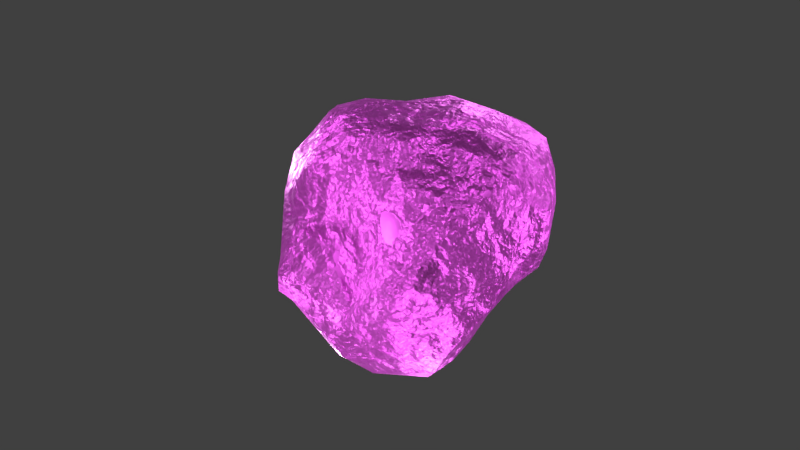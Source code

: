 # Source: goldOre.blend  (saved by Blender 2.91.10; exported with 4.5.12 LTS)
import bpy
from mathutils import Matrix  # noqa: F401  (used for matrix-valued properties, if any)

bpy.ops.wm.read_factory_settings(use_empty=True)
scene = bpy.context.scene
scene.name = 'Scene'

# ---- collections
col_collection_1 = bpy.data.collections.new('Collection 1'); scene.collection.children.link(col_collection_1)

# ---- images (referenced by path relative to the original .blend; pixels are not part of the script)
import os
ASSET_DIR = os.environ.get("B2B_ASSET_DIR", "")  # directory of the original .blend (textures are referenced by path, not embedded)
HERE = os.path.dirname(os.path.abspath(__file__))  # packed textures are extracted next to this script under _unpacked/

def load_image(name, relpath, width, height, colorspace="sRGB"):
    """Load a texture the original file referenced (path relative to the .blend, or extracted next to this script)."""
    p = next((c for c in (os.path.join(HERE, relpath), os.path.join(ASSET_DIR, relpath)) if relpath and os.path.exists(c)), "")
    if p:
        img = bpy.data.images.load(p, check_existing=True)
        img.name = name
    else:  # same state as the original file: an image datablock whose file is absent (Cycles renders it pink)
        img = bpy.data.images.new(name, width, height)
        img.source = "FILE"
        img.filepath = "//" + (relpath or name)
    img.colorspace_settings.name = colorspace
    return img
img_grunge_4_jpg_001 = load_image('Grunge_4.jpg.001', 'Grunge_4.jpg', 1024, 1024, 'sRGB')
img_gold_color_jpg = load_image('Gold_Color.jpg', 'Gold_Color.jpg', 1024, 1024, 'sRGB')
img_goldore_bakedtexture_png = load_image('goldOre_BakedTexture.png', 'goldOre_BakedTexture.png', 1024, 1024, 'sRGB')

# ---- materials (node trees are filled in below, after node groups)
mat_bakinggoldmaterial = bpy.data.materials.new('BakingGoldMaterial')
mat_bakinggoldmaterial.alpha_threshold = 0.0
mat_bakinggoldmaterial.roughness = 0.5

# ---- material node trees
mat_bakinggoldmaterial.use_nodes = True; mat_bakinggoldmaterial.node_tree.nodes.clear()
_N = mat_bakinggoldmaterial.node_tree.nodes; _L = mat_bakinggoldmaterial.node_tree.links
n0 = _N.new('ShaderNodeValToRGB'); n0.name = 'ColorRamp'; n0.location = (-771, -269)
while len(n0.color_ramp.elements) > 1: n0.color_ramp.elements.remove(n0.color_ramp.elements[-1])
n0.color_ramp.elements[0].position = 0.3455; n0.color_ramp.elements[0].color = (0.0, 0.0, 0.0, 1.0)
_e = n0.color_ramp.elements.new(0.65); _e.color = (1.0, 1.0, 1.0, 1.0)
n1 = _N.new('ShaderNodeUVMap'); n1.name = 'UV Map.001'; n1.location = (-1692, 192)
n1.uv_map = 'TextureMapping'
n2 = _N.new('ShaderNodeMixShader'); n2.name = 'Mix Shader'; n2.location = (377, 538)
n3 = _N.new('ShaderNodeMapping'); n3.name = 'Mapping'; n3.location = (459, 53)
n3.vector_type = 'TEXTURE'
n4 = _N.new('ShaderNodeUVMap'); n4.name = 'UV Map'; n4.location = (215, -96)
n4.uv_map = 'BakeMapping'
n5 = _N.new('ShaderNodeBump'); n5.name = 'Bump'; n5.location = (-415, -278)
n5.inputs[1].default_value = 0.1
n5.inputs[2].default_value = 1.0
n6 = _N.new('ShaderNodeTexNoise'); n6.name = 'Noise Texture'; n6.location = (-1016, -265)
n6.width = 149
n6.inputs[2].default_value = 6.0
n6.inputs[3].default_value = 6.0
n7 = _N.new('ShaderNodeMix'); n7.name = 'Mix'; n7.location = (-421, 125)
n7.data_type = 'RGBA'
n7.blend_type = 'ADD'
n7.inputs[0].default_value = 0.25
n7.inputs[7].default_value = (0.6834, 0.5002, 0.02823, 1.0)
n8 = _N.new('ShaderNodeInvert'); n8.name = 'Invert'; n8.location = (88, 541)
n9 = _N.new('ShaderNodeOutputMaterial'); n9.name = 'Material Output'; n9.location = (913, 521)
n10 = _N.new('ShaderNodeBsdfPrincipled'); n10.name = 'Principled BSDF'; n10.location = (-139, 204)
n10.width = 183
n10.subsurface_method = 'BURLEY'
n10.inputs[1].default_value = 1.0
n10.inputs[3].default_value = 1.45
n10.inputs[9].default_value = (1.0, 1.0, 1.0)
n10.inputs[27].default_value = (0.0, 0.0, 0.0, 1.0)
n10.inputs[28].default_value = 1.0
n11 = _N.new('ShaderNodeBsdfPrincipled'); n11.name = 'Principled BSDF.001'; n11.location = (-134, 1305)
n11.width = 172
n11.subsurface_method = 'BURLEY'
n11.inputs[0].default_value = (0.2497, 0.0923, 0.006948, 1.0)
n11.inputs[2].default_value = 1.0
n11.inputs[3].default_value = 1.45
n11.inputs[9].default_value = (1.0, 1.0, 1.0)
n11.inputs[13].default_value = 0.0
n11.inputs[27].default_value = (0.0, 0.0, 0.0, 1.0)
n11.inputs[28].default_value = 1.0
n12 = _N.new('ShaderNodeTexImage'); n12.name = 'Image Texture.002'; n12.location = (-599, 613)
n12.width = 173
n12.image = img_grunge_4_jpg_001
n13 = _N.new('ShaderNodeMapping'); n13.name = 'Mapping.001'; n13.location = (-1401, 347)
n13.vector_type = 'TEXTURE'
n14 = _N.new('ShaderNodeValToRGB'); n14.name = 'ColorRamp.001'; n14.location = (-227, 557)
n14.width = 236
while len(n14.color_ramp.elements) > 1: n14.color_ramp.elements.remove(n14.color_ramp.elements[-1])
n14.color_ramp.elements[0].position = 0.275; n14.color_ramp.elements[0].color = (0.02511, 0.02511, 0.02511, 1.0)
_e = n14.color_ramp.elements.new(0.7); _e.color = (1.0, 1.0, 1.0, 1.0)
n15 = _N.new('ShaderNodeTexImage'); n15.name = 'Image Texture'; n15.location = (-708, 133)
n15.width = 154
n15.image = img_gold_color_jpg
n16 = _N.new('ShaderNodeTexImage'); n16.name = 'Image Texture.001'; n16.location = (726, 151)
n16.width = 169
n16.image = img_goldore_bakedtexture_png
_L.new(n5.outputs[0], n10.inputs[5])
_L.new(n6.outputs[1], n0.inputs[0])
_L.new(n0.outputs[0], n5.inputs[3])
_L.new(n15.outputs[0], n7.inputs[6])
_L.new(n12.outputs[0], n14.inputs[0])
_L.new(n7.outputs[2], n10.inputs[0])
_L.new(n11.outputs[0], n2.inputs[1])
_L.new(n14.outputs[0], n8.inputs[1])
_L.new(n8.outputs[0], n2.inputs[0])
_L.new(n3.outputs[0], n16.inputs[0])
_L.new(n4.outputs[0], n3.inputs[0])
_L.new(n1.outputs[0], n13.inputs[0])
_L.new(n13.outputs[0], n15.inputs[0])
_L.new(n10.outputs[0], n2.inputs[2])
_L.new(n2.outputs[0], n9.inputs[0])
_L.new(n13.outputs[0], n12.inputs[0])
n9.is_active_output = True

# ---- world
world_world = bpy.data.worlds.new('World'); scene.world = world_world
world_world.color = (0.05088, 0.05088, 0.05088)
world_world.use_sun_shadow = False
world_world.sun_shadow_jitter_overblur = 0.0
world_world.cycles.sampling_method = 'MANUAL'

# ---- cameras
cam_camera = bpy.data.cameras.new('Camera')
cam_camera.clip_end = 100.0
cam_camera.lens = 35.0
cam_camera.sensor_width = 32.0
cam_camera.sensor_height = 18.0
cam_camera.ortho_scale = 7.314
cam_camera.dof.focus_distance = 0.0
cam_camera.dof.aperture_fstop = 128.0

# ---- lights
light_lamp_007 = bpy.data.lights.new('Lamp.007', 'POINT')
light_lamp_007.transmission_factor = 0.0
light_lamp_007.cutoff_distance = 30.0
light_lamp_007.energy = 100.0
light_lamp_007.shadow_buffer_clip_start = 1.001
light_lamp_007.shadow_soft_size = 0.1
light_lamp_007.shadow_maximum_resolution = 0.006
light_lamp_007.use_absolute_resolution = True
light_lamp_006 = bpy.data.lights.new('Lamp.006', 'POINT')
light_lamp_006.transmission_factor = 0.0
light_lamp_006.cutoff_distance = 30.0
light_lamp_006.energy = 100.0
light_lamp_006.shadow_buffer_clip_start = 1.001
light_lamp_006.shadow_soft_size = 0.1
light_lamp_006.shadow_maximum_resolution = 0.006
light_lamp_006.use_absolute_resolution = True
light_lamp_004 = bpy.data.lights.new('Lamp.004', 'POINT')
light_lamp_004.transmission_factor = 0.0
light_lamp_004.cutoff_distance = 30.0
light_lamp_004.energy = 100.0
light_lamp_004.shadow_buffer_clip_start = 1.001
light_lamp_004.shadow_soft_size = 0.1
light_lamp_004.shadow_maximum_resolution = 0.006
light_lamp_004.use_absolute_resolution = True
light_lamp_003 = bpy.data.lights.new('Lamp.003', 'POINT')
light_lamp_003.transmission_factor = 0.0
light_lamp_003.cutoff_distance = 30.0
light_lamp_003.energy = 100.0
light_lamp_003.shadow_buffer_clip_start = 1.001
light_lamp_003.shadow_soft_size = 0.1
light_lamp_003.shadow_maximum_resolution = 0.006
light_lamp_003.use_absolute_resolution = True
light_lamp_001 = bpy.data.lights.new('Lamp.001', 'POINT')
light_lamp_001.transmission_factor = 0.0
light_lamp_001.cutoff_distance = 30.0
light_lamp_001.energy = 100.0
light_lamp_001.shadow_buffer_clip_start = 1.001
light_lamp_001.shadow_soft_size = 0.1
light_lamp_001.shadow_maximum_resolution = 0.006
light_lamp_001.use_absolute_resolution = True
light_lamp_012 = bpy.data.lights.new('Lamp.012', 'SPOT')
light_lamp_012.transmission_factor = 0.0
light_lamp_012.cutoff_distance = 30.0
light_lamp_012.energy = 100.0
light_lamp_012.shadow_buffer_clip_start = 1.001
light_lamp_012.shadow_soft_size = 0.1
light_lamp_012.shadow_maximum_resolution = 0.006
light_lamp_012.use_absolute_resolution = True
light_lamp_011 = bpy.data.lights.new('Lamp.011', 'SPOT')
light_lamp_011.transmission_factor = 0.0
light_lamp_011.cutoff_distance = 30.0
light_lamp_011.energy = 100.0
light_lamp_011.shadow_buffer_clip_start = 1.001
light_lamp_011.shadow_soft_size = 0.1
light_lamp_011.shadow_maximum_resolution = 0.006
light_lamp_011.use_absolute_resolution = True
light_lamp_011.spot_size = 0.8727
light_lamp_010 = bpy.data.lights.new('Lamp.010', 'SPOT')
light_lamp_010.transmission_factor = 0.0
light_lamp_010.cutoff_distance = 30.0
light_lamp_010.energy = 100.0
light_lamp_010.shadow_buffer_clip_start = 1.001
light_lamp_010.shadow_soft_size = 0.1
light_lamp_010.shadow_maximum_resolution = 0.006
light_lamp_010.use_absolute_resolution = True
light_lamp_010.spot_size = 0.6981
light_lamp_009 = bpy.data.lights.new('Lamp.009', 'SPOT')
light_lamp_009.transmission_factor = 0.0
light_lamp_009.cutoff_distance = 30.0
light_lamp_009.energy = 100.0
light_lamp_009.shadow_buffer_clip_start = 1.001
light_lamp_009.shadow_soft_size = 0.1
light_lamp_009.shadow_maximum_resolution = 0.006
light_lamp_009.use_absolute_resolution = True
light_lamp_009.spot_size = 0.6981
light_lamp_008 = bpy.data.lights.new('Lamp.008', 'SPOT')
light_lamp_008.transmission_factor = 0.0
light_lamp_008.cutoff_distance = 30.0
light_lamp_008.energy = 100.0
light_lamp_008.shadow_buffer_clip_start = 1.001
light_lamp_008.shadow_soft_size = 0.1
light_lamp_008.shadow_maximum_resolution = 0.006
light_lamp_008.use_absolute_resolution = True
light_lamp_005 = bpy.data.lights.new('Lamp.005', 'SPOT')
light_lamp_005.transmission_factor = 0.0
light_lamp_005.cutoff_distance = 30.0
light_lamp_005.energy = 100.0
light_lamp_005.shadow_buffer_clip_start = 1.001
light_lamp_005.shadow_soft_size = 0.1
light_lamp_005.shadow_maximum_resolution = 0.006
light_lamp_005.use_absolute_resolution = True
light_lamp_002 = bpy.data.lights.new('Lamp.002', 'SPOT')
light_lamp_002.transmission_factor = 0.0
light_lamp_002.cutoff_distance = 30.0
light_lamp_002.energy = 100.0
light_lamp_002.shadow_buffer_clip_start = 1.001
light_lamp_002.shadow_soft_size = 0.1
light_lamp_002.shadow_maximum_resolution = 0.006
light_lamp_002.use_absolute_resolution = True
light_sun = bpy.data.lights.new('Sun', 'SUN')
light_sun.transmission_factor = 0.0
light_sun.angle = 0.1993
light_sun.energy = 1.0
light_sun.shadow_buffer_clip_start = 0.5
light_sun.shadow_soft_size = 0.1
light_sun.shadow_cascade_max_distance = 1000.0
light_lamp = bpy.data.lights.new('Lamp', 'POINT')
light_lamp.transmission_factor = 0.0
light_lamp.cutoff_distance = 30.0
light_lamp.energy = 100.0
light_lamp.shadow_buffer_clip_start = 1.001
light_lamp.shadow_soft_size = 0.1
light_lamp.shadow_maximum_resolution = 0.006
light_lamp.use_absolute_resolution = True
light_lamp_013 = bpy.data.lights.new('Lamp.013', 'SPOT')
light_lamp_013.transmission_factor = 0.0
light_lamp_013.cutoff_distance = 30.0
light_lamp_013.energy = 50.0
light_lamp_013.shadow_buffer_clip_start = 1.001
light_lamp_013.shadow_soft_size = 0.1
light_lamp_013.shadow_maximum_resolution = 0.006
light_lamp_013.use_absolute_resolution = True

# ---- meshes
me_sphere_001 = bpy.data.meshes.new('Sphere.001')
me_sphere_001.from_pydata([(0.1685, 0.7174, 0.5771), (-0.06013, 1.01, 0.4226), (-0.09348, 1.051, 0.1752), (0.3423, 0.4786, 0.8458), (0.06506, 1.04, 0.2799), (0.3206, 1.08, -0.1819), (-0.01713, 0.4162, -1.022), (0.1315, 0.2786, -0.9862), (0.2683, 0.3481, 1.019), (0.3327, 0.8611, 0.3687), (0.3616, 1.047, -0.3301), (0.3653, 0.9136, -0.5944), (0.1989, 0.6185, -0.9885), (0.5207, 0.5951, 0.6291), (0.615, 0.8468, -0.5123), (0.389, 0.5097, -0.9647), (0.648, 0.6079, 0.5443), (0.5589, 0.887, 0.2839), (0.4784, 0.9625, 0.05419), (0.503, 0.9541, -0.1711), (0.5179, 0.6822, -0.8219), (0.3614, 0.3133, -0.9348), (0.587, 0.4401, 0.8649), (0.9556, 0.5622, 0.2298), (0.772, 0.6822, -0.02713), (0.868, 0.6511, -0.5081), (0.4186, 0.2822, 1.0), (1.006, 0.6023, -0.3675), (0.5767, 0.3402, -0.844), (0.2281, 0.1314, -0.9345), (0.9246, 0.2036, 0.6636), (0.9455, 0.3882, 0.4039), (1.137, 0.2783, -0.5748), (0.9722, 0.2008, -0.7038), (0.6783, 0.106, 0.941), (1.15, 0.3228, -0.3756), (0.797, 0.1662, -0.8139), (0.4639, 0.08149, -0.875), (0.9883, -0.06978, 0.6279), (1.038, -0.009623, 0.3562), (1.16, 0.195, 0.1945), (1.177, -0.09015, 0.04804), (1.158, 0.000419, -0.5517), (0.6238, 0.05692, -0.8376), (0.4865, 0.002179, 1.095), (1.156, -0.436, 0.07135), (1.209, -0.4825, -0.09705), (1.189, -0.4342, -0.2805), (1.057, -0.3807, -0.5149), (0.7437, -0.1303, -0.7914), (0.7476, -0.3404, 0.836), (0.8872, -0.5413, 0.5873), (1.085, -0.7487, -0.0862), (1.056, -0.6911, -0.3087), (0.6755, -0.4843, -0.8135), (0.8616, -0.7854, 0.5587), (0.7669, -0.8462, -0.2465), (0.9166, -0.5625, -0.5525), (0.5351, -0.1806, -0.8641), (0.9227, -0.9743, 0.2243), (0.9038, -0.9841, 0.04688), (0.6942, -0.6284, -0.6942), (0.5475, -0.4037, -0.8804), (0.6313, -0.577, 0.803), (0.7195, -0.8607, 0.5864), (0.5989, -1.155, -0.04479), (0.5039, -0.9376, -0.5464), (0.3538, -0.4765, -0.9442), (0.4614, -1.051, 0.2198), (0.4195, -1.137, 0.02465), (0.5217, -1.196, -0.2557), (0.3843, -0.1898, 1.139), (0.3221, -1.1, -0.4926), (0.2632, -0.945, -0.6776), (0.1568, -0.6652, -0.8936), (0.2694, -0.426, 0.9664), (0.1865, -0.987, 0.3576), (0.1232, -1.068, 0.1028), (0.0942, -1.067, -0.08557), (0.003835, -0.9397, -0.6638), (0.03827, -0.6638, -0.8746), (0.2935, -0.1052, -0.9041), (0.1512, -0.7046, 0.6207), (-0.09417, -0.8913, 0.3121), (-0.01929, -1.095, -0.3063), (-0.1976, -0.7402, -0.6657), (-0.09753, -0.4846, 0.7965), (-0.2226, -0.942, 0.04579), (-0.3503, -0.8621, -0.3532), (0.06469, -0.3945, -0.9257), (0.2733, 0.1102, 1.111), (-0.3162, -0.678, 0.3388), (-0.4475, -0.6862, -0.3647), (0.1613, -0.1676, 1.081), (-0.3591, -0.5279, 0.4519), (-0.5333, -0.5632, -0.01759), (-0.5711, -0.5872, -0.3588), (-0.513, -0.4972, -0.5246), (-0.3516, -0.4592, -0.792), (-0.0911, -0.2606, -0.9342), (0.07505, -0.1316, -0.9284), (-0.261, -0.3269, 0.7907), (-0.4565, -0.2799, 0.5963), (-0.5259, -0.3092, 0.3658), (-0.6823, -0.3843, -0.0114), (-0.6422, -0.3802, -0.4069), (-0.5497, -0.1458, -0.7529), (0.04015, -0.04326, 0.9971), (-0.7323, -0.3395, -0.1714), (-0.7122, -0.1576, -0.5608), (-0.1291, -0.0657, -0.9539), (-0.5284, -0.01135, 0.6067), (-0.5757, -0.03262, 0.3203), (-0.7135, -0.1437, -0.03436), (-0.1289, 0.2918, 0.8633), (-0.4129, 0.07911, 0.7317), (-0.7954, 0.09318, -0.3147), (-0.4581, 0.1742, 0.6422), (-0.4679, 0.1861, 0.2669), (-0.5678, 0.1918, -0.09703), (-0.7115, 0.04259, -0.6086), (-0.4221, 0.04751, -0.9588), (-0.305, 0.3916, 0.6713), (-0.3759, 0.4232, 0.156), (-0.6986, 0.2823, -0.5105), (-0.2978, 0.4973, 0.4689), (-0.4586, 0.7138, 0.1607), (-0.4631, 0.5644, -0.2395), (-0.4342, 0.5269, -0.7491), (-0.3245, 0.3646, -0.9686), (0.08334, 0.2521, 1.05), (-0.3817, 0.851, 0.3432), (-0.4109, 0.7858, -0.2954), (-0.3902, 0.7076, -0.5365), (-0.04912, 0.2084, -1.005), (-0.2583, 0.7862, 0.4662), (-0.2573, 0.9491, 0.1053), (-0.1785, 0.9985, -0.4497), (-0.233, 0.5073, -1.001), (-0.01613, 0.5082, 0.8544), (-0.05948, 0.7684, 0.5086), (-0.1311, 1.066, 0.3064), (-0.001954, 1.105, -0.3768), (-0.005826, 0.9838, -0.6738), (-0.04843, 0.648, -0.9857), (0.1238, 1.027, -0.6016)], [], [(0, 9, 1), (2, 4, 5), (10, 11, 145), (3, 13, 0), (9, 17, 4), (12, 15, 6), (29, 7, 21), (18, 19, 10), (8, 90, 26), (9, 13, 17), (20, 15, 12), (15, 20, 28), (22, 16, 13), (18, 24, 19), (20, 25, 28), (22, 30, 31), (24, 23, 27), (26, 34, 22), (25, 27, 32), (22, 34, 30), (26, 90, 44), (36, 43, 28), (23, 31, 40), (43, 58, 37), (40, 41, 35), (35, 42, 32), (35, 41, 47), (33, 49, 36), (39, 38, 51), (41, 45, 46), (47, 48, 42), (50, 51, 38), (44, 90, 71), (37, 58, 81), (59, 60, 52), (29, 37, 81), (50, 71, 63), (57, 56, 66), (55, 63, 64), (54, 61, 62), (62, 67, 58), (64, 68, 59), (62, 66, 67), (63, 75, 82), (64, 82, 76), (66, 74, 67), (68, 69, 65), (66, 70, 72), (67, 74, 89), (71, 90, 93), (84, 79, 72), (75, 86, 82), (81, 89, 100), (77, 87, 78), (29, 81, 100), (75, 93, 86), (84, 88, 79), (82, 83, 76), (80, 85, 89), (86, 91, 82), (82, 91, 83), (87, 88, 84), (87, 95, 88), (86, 93, 101), (88, 92, 97), (91, 95, 87), (91, 94, 95), (101, 93, 107), (101, 102, 94), (29, 100, 110), (102, 103, 94), (95, 103, 104), (93, 90, 107), (105, 108, 109), (101, 107, 115), (105, 109, 106), (109, 116, 120), (110, 121, 134), (108, 113, 116), (29, 110, 134), (108, 116, 109), (112, 118, 119), (112, 119, 113), (113, 119, 116), (107, 90, 130), (116, 124, 120), (111, 115, 117), (114, 117, 115), (116, 127, 132), (114, 122, 117), (120, 124, 128), (118, 122, 123), (122, 139, 125), (129, 128, 138), (123, 125, 126), (123, 126, 127), (114, 130, 139), (132, 133, 124), (126, 131, 136), (133, 137, 128), (125, 139, 135), (125, 135, 131), (138, 6, 129), (139, 140, 135), (131, 135, 141), (6, 7, 134), (130, 90, 8), (29, 134, 7), (132, 136, 137), (137, 143, 138), (135, 140, 1), (141, 2, 136), (1, 4, 141), (139, 8, 3), (139, 3, 0), (142, 145, 143), (145, 11, 12), (4, 1, 9), (0, 13, 9), (12, 11, 20), (15, 21, 7, 6), (26, 22, 3, 8), (5, 18, 10), (17, 18, 5, 4), (14, 11, 10, 19), (27, 25, 14, 19), (3, 22, 13), (20, 11, 14), (20, 14, 25), (13, 16, 17), (15, 28, 21), (23, 17, 16, 31), (29, 21, 28), (27, 19, 24), (16, 22, 31), (24, 18, 17, 23), (33, 36, 28, 25), (35, 27, 23, 40), (28, 37, 29), (25, 32, 33), (39, 31, 30, 38), (26, 44, 34), (32, 27, 35), (28, 43, 37), (45, 40, 39, 51), (31, 39, 40), (33, 32, 42), (30, 34, 38), (42, 35, 47), (34, 44, 50), (34, 50, 38), (36, 49, 43), (52, 53, 47, 46), (58, 43, 49), (41, 40, 45), (41, 46, 47), (33, 42, 48), (49, 33, 48), (53, 57, 48, 47), (44, 71, 50), (54, 49, 48, 57), (52, 46, 45, 59), (58, 49, 54), (45, 51, 59), (56, 53, 52, 60), (54, 62, 58), (59, 51, 55), (63, 55, 51, 50), (57, 53, 56), (68, 65, 60, 59), (57, 61, 54), (57, 66, 61), (55, 64, 59), (81, 58, 67), (65, 70, 56, 60), (76, 77, 69, 68), (56, 70, 66), (63, 71, 75), (62, 61, 66), (66, 72, 73), (64, 63, 82), (66, 73, 74), (64, 76, 68), (70, 65, 69), (84, 70, 69, 78), (81, 67, 89), (69, 77, 78), (80, 74, 73, 79), (70, 84, 72), (73, 72, 79), (83, 87, 77, 76), (89, 74, 80), (75, 71, 93), (78, 87, 84), (79, 88, 85), (80, 79, 85), (97, 98, 85, 88), (83, 91, 87), (100, 89, 99), (88, 95, 92), (94, 91, 86, 101), (99, 89, 85, 98), (106, 98, 97, 105), (99, 110, 100), (92, 95, 96), (92, 96, 97), (96, 108, 105), (97, 96, 105), (106, 121, 99, 98), (108, 96, 95, 104), (95, 94, 103), (110, 99, 121), (113, 104, 103, 112), (115, 111, 102, 101), (104, 113, 108), (112, 103, 102, 111), (120, 121, 106, 109), (115, 107, 114), (117, 118, 112, 111), (114, 107, 130), (128, 129, 121, 120), (118, 117, 122), (116, 119, 127), (121, 129, 134), (127, 119, 123), (124, 116, 132), (132, 127, 126, 136), (119, 118, 123), (122, 114, 139), (128, 124, 133), (123, 122, 125), (129, 6, 134), (2, 142, 137, 136), (128, 137, 138), (126, 125, 131), (6, 138, 144), (136, 131, 141), (139, 130, 8), (133, 132, 137), (145, 12, 144, 143), (137, 142, 143), (144, 138, 143), (141, 135, 1), (140, 0, 1), (10, 142, 2, 5), (144, 12, 6), (2, 141, 4), (142, 10, 145), (140, 139, 0)])
me_sphere_001.polygons.foreach_set('use_smooth', [True] * 249)
_uv = me_sphere_001.uv_layers.new(name='TextureMapping')
_uv.uv.foreach_set('vector', [1.033, 0.9532, 0.9433, 0.8494, 1.015, 0.8406, 1.01, 0.716, 1.007, 0.7774, 0.9798, 0.6702, 0.9764, 0.5917, 0.9708, 0.4789, 1.006, 0.4843, 0.6513, 0.9413, 0.8288, 0.894, 1.033, 0.9532, 0.9433, 0.8494, 0.8883, 0.7587, 1.007, 0.7774, 0.9843, 0.3414, 0.9403, 0.3227, 1.023, 0.2671, 0.9733, 0.1517, 1.014, 0.2129, 0.9415, 0.2586, 0.9037, 0.673, 0.9115, 0.5965, 0.9764, 0.5917, 0.4836, 0.929, 0.5021, 0.8811, 0.5991, 0.8936, 0.9433, 0.8494, 0.8288, 0.894, 0.8883, 0.7587, 0.9322, 0.3918, 0.9403, 0.3227, 0.9843, 0.3414, 0.9403, 0.3227, 0.9322, 0.3918, 0.8733, 0.3154, 0.7079, 0.8721, 0.8154, 0.8297, 0.8288, 0.894, 0.9037, 0.673, 0.8427, 0.6021, 0.9115, 0.5965, 0.9322, 0.3918, 0.8762, 0.4771, 0.8733, 0.3154, 0.7079, 0.8721, 0.7286, 0.7472, 0.7829, 0.7169, 0.8427, 0.6021, 0.8127, 0.6708, 0.8415, 0.5084, 0.5991, 0.8936, 0.6644, 0.802, 0.7079, 0.8721, 0.8762, 0.4771, 0.8415, 0.5084, 0.8037, 0.4231, 0.7079, 0.8721, 0.6644, 0.802, 0.7286, 0.7472, 0.5991, 0.8936, 0.5021, 0.8811, 0.5793, 0.8221, 0.827, 0.3213, 0.8188, 0.2469, 0.8733, 0.3154, 0.8127, 0.6708, 0.7829, 0.7169, 0.7555, 0.6087, 0.8188, 0.2469, 0.8281, 0.1706, 0.8935, 0.1693, 0.7555, 0.6087, 0.7317, 0.533, 0.7928, 0.4792, 0.7928, 0.4792, 0.7655, 0.3911, 0.8037, 0.4231, 0.7928, 0.4792, 0.7317, 0.533, 0.7078, 0.3992, 0.8097, 0.3667, 0.7692, 0.213, 0.827, 0.3213, 0.7154, 0.6351, 0.6948, 0.6889, 0.641, 0.6118, 0.7317, 0.533, 0.6886, 0.4914, 0.6958, 0.4469, 0.7078, 0.3992, 0.716, 0.3478, 0.7655, 0.3911, 0.623, 0.6936, 0.641, 0.6118, 0.6948, 0.6889, 0.5793, 0.8221, 0.5021, 0.8811, 0.535, 0.7933, 0.8935, 0.1693, 0.8281, 0.1706, 0.9425, 0.08698, 0.62, 0.4479, 0.6255, 0.3953, 0.6636, 0.42, 0.9733, 0.1517, 0.8935, 0.1693, 0.9425, 0.08698, 0.623, 0.6936, 0.535, 0.7933, 0.5838, 0.6649, 0.6877, 0.3034, 0.6235, 0.332, 0.5904, 0.2211, 0.6151, 0.5368, 0.5838, 0.6649, 0.5808, 0.5437, 0.7036, 0.1983, 0.663, 0.2338, 0.7089, 0.1384, 0.7089, 0.1384, 0.7, 0.08295, 0.8281, 0.1706, 0.5808, 0.5437, 0.5446, 0.4533, 0.62, 0.4479, 0.7089, 0.1384, 0.5904, 0.2211, 0.7, 0.08295, 0.5838, 0.6649, 0.5086, 0.7062, 0.4876, 0.5795, 0.5808, 0.5437, 0.4876, 0.5795, 0.4946, 0.491, 0.5904, 0.2211, 0.5504, 0.06998, 0.7, 0.08295, 0.5446, 0.4533, 0.5342, 0.3781, 0.5692, 0.3616, 0.5904, 0.2211, 0.5583, 0.2976, 0.5329, 0.2268, 0.7, 0.08295, 0.5504, 0.06998, 0.9419, 0.03961, 0.535, 0.7933, 0.5021, 0.8811, 0.4725, 0.7865, 0.4651, 0.2834, 0.4615, 0.1667, 0.5329, 0.2268, 0.5086, 0.7062, 0.4375, 0.6592, 0.4876, 0.5795, 0.01397, 0.09201, 0.199, 0.04955, 0.06076, 0.1187, 0.488, 0.4054, 0.4337, 0.4113, 0.484, 0.3475, 0.9733, 0.1517, 0.9425, 0.08698, 1.061, 0.1187, 0.5086, 0.7062, 0.4725, 0.7865, 0.4375, 0.6592, 0.4651, 0.2834, 0.3979, 0.2961, 0.4615, 0.1667, 0.4876, 0.5795, 0.4449, 0.4892, 0.4946, 0.491, 0.4259, 0.0679, 0.3806, 0.1484, 0.199, 0.04955, 0.4375, 0.6592, 0.4094, 0.5155, 0.4876, 0.5795, 0.4876, 0.5795, 0.4094, 0.5155, 0.4449, 0.4892, 0.4337, 0.4113, 0.3979, 0.2961, 0.4651, 0.2834, 0.4337, 0.4113, 0.3584, 0.4496, 0.3979, 0.2961, 0.4375, 0.6592, 0.4725, 0.7865, 0.396, 0.6778, 0.3979, 0.2961, 0.3655, 0.3245, 0.3239, 0.2909, 0.4094, 0.5155, 0.3584, 0.4496, 0.4337, 0.4113, 0.4094, 0.5155, 0.3896, 0.5736, 0.3584, 0.4496, 0.396, 0.6778, 0.4725, 0.7865, 0.4089, 0.7949, 0.396, 0.6778, 0.3541, 0.6387, 0.3896, 0.5736, 0.9733, 0.1517, 1.061, 0.1187, 1.066, 0.1357, 0.3541, 0.6387, 0.3383, 0.5817, 0.3896, 0.5736, 0.3584, 0.4496, 0.3383, 0.5817, 0.3209, 0.4761, 0.4725, 0.7865, 0.5021, 0.8811, 0.4089, 0.7949, 0.3022, 0.3699, 0.3046, 0.4334, 0.2642, 0.3607, 0.396, 0.6778, 0.4089, 0.7949, 0.3187, 0.7414, 0.3022, 0.3699, 0.2642, 0.3607, 0.24, 0.2518, 0.2642, 0.3607, 0.2361, 0.4501, 0.228, 0.3694, 0.1321, 0.1351, 0.1739, 0.2298, 0.04936, 0.1924, 0.3046, 0.4334, 0.2869, 0.5065, 0.2361, 0.4501, 0.9733, 0.1517, 1.066, 0.1357, 1.045, 0.1888, 0.3046, 0.4334, 0.2361, 0.4501, 0.2642, 0.3607, 0.2963, 0.6142, 0.2548, 0.657, 0.235, 0.5685, 0.2963, 0.6142, 0.235, 0.5685, 0.2869, 0.5065, 0.2869, 0.5065, 0.235, 0.5685, 0.2361, 0.4501, 0.4089, 0.7949, 0.5021, 0.8811, 0.4055, 0.8675, 0.2361, 0.4501, 0.1938, 0.4159, 0.228, 0.3694, 0.3086, 0.6821, 0.3187, 0.7414, 0.274, 0.7307, 0.3266, 0.8327, 0.274, 0.7307, 0.3187, 0.7414, 0.2361, 0.4501, 0.1536, 0.5885, 0.1128, 0.5708, 0.3266, 0.8327, 0.2424, 0.7864, 0.274, 0.7307, 0.228, 0.3694, 0.1938, 0.4159, 0.1176, 0.4145, 0.2548, 0.657, 0.2424, 0.7864, 0.1919, 0.6874, 0.2424, 0.7864, 0.3011, 0.8984, 0.1887, 0.8038, 0.114, 0.2963, 0.1176, 0.4145, 0.07357, 0.3252, 0.1919, 0.6874, 0.1887, 0.8038, 0.1501, 0.6699, 0.1919, 0.6874, 0.1501, 0.6699, 0.1536, 0.5885, 0.3266, 0.8327, 0.4055, 0.8675, 0.3011, 0.8984, 0.1128, 0.5708, 0.1049, 0.489, 0.1938, 0.4159, 0.1501, 0.6699, 0.1254, 0.7331, 0.08091, 0.6666, 0.1049, 0.489, 0.06707, 0.5234, 0.1176, 0.4145, 0.1887, 0.8038, 0.3011, 0.8984, 0.1288, 0.8203, 0.1887, 0.8038, 0.1288, 0.8203, 0.1254, 0.7331, 0.07357, 0.3252, 0.03827, 0.275, 0.114, 0.2963, 0.3011, 0.8984, 0.1077, 0.8846, 0.1288, 0.8203, 0.1254, 0.7331, 0.1288, 0.8203, 0.05467, 0.7628, 0.03827, 0.275, 0.01556, 0.2129, 0.04936, 0.1924, 0.4055, 0.8675, 0.5021, 0.8811, 0.4836, 0.929, 0.9733, 0.1517, 1.045, 0.1888, 1.014, 0.2129, 0.1128, 0.5708, 0.08091, 0.6666, 0.06707, 0.5234, 0.06707, 0.5234, 0.03343, 0.4591, 0.07357, 0.3252, 0.1288, 0.8203, 0.1077, 0.8846, 0.04269, 0.8321, 0.05467, 0.7628, 0.04576, 0.7022, 0.08091, 0.6666, 0.04269, 0.8321, 0.01147, 0.7785, 0.05467, 0.7628, 0.3011, 0.8984, 0.4836, 0.929, 0.6513, 0.9413, 0.3011, 0.8984, 0.6513, 0.9413, 0.03949, 0.9541, 0.03726, 0.5524, 0.006147, 0.4843, 0.03343, 0.4591, 1.006, 0.4843, 0.9708, 0.4789, 0.9843, 0.3414, 1.007, 0.7774, 1.015, 0.8406, 0.9433, 0.8494, 1.033, 0.9532, 0.8288, 0.894, 0.9433, 0.8494, 0.9843, 0.3414, 0.9708, 0.4789, 0.9322, 0.3918, 0.9403, 0.3227, 0.9415, 0.2586, 1.014, 0.2129, 1.023, 0.2671, 0.5991, 0.8936, 0.7079, 0.8721, 0.6513, 0.9413, 0.4836, 0.929, 0.9798, 0.6702, 0.9037, 0.673, 0.9764, 0.5917, 0.8883, 0.7587, 0.9037, 0.673, 0.9798, 0.6702, 1.007, 0.7774, 0.9206, 0.497, 0.9708, 0.4789, 0.9764, 0.5917, 0.9115, 0.5965, 0.8415, 0.5084, 0.8762, 0.4771, 0.9206, 0.497, 0.9115, 0.5965, 0.6513, 0.9413, 0.7079, 0.8721, 0.8288, 0.894, 0.9322, 0.3918, 0.9708, 0.4789, 0.9206, 0.497, 0.9322, 0.3918, 0.9206, 0.497, 0.8762, 0.4771, 0.8288, 0.894, 0.8154, 0.8297, 0.8883, 0.7587, 0.9403, 0.3227, 0.8733, 0.3154, 0.9415, 0.2586, 0.8127, 0.6708, 0.8883, 0.7587, 0.8154, 0.8297, 0.7829, 0.7169, 0.9733, 0.1517, 0.9415, 0.2586, 0.8733, 0.3154, 0.8415, 0.5084, 0.9115, 0.5965, 0.8427, 0.6021, 0.8154, 0.8297, 0.7079, 0.8721, 0.7829, 0.7169, 0.8427, 0.6021, 0.9037, 0.673, 0.8883, 0.7587, 0.8127, 0.6708, 0.8097, 0.3667, 0.827, 0.3213, 0.8733, 0.3154, 0.8762, 0.4771, 0.7928, 0.4792, 0.8415, 0.5084, 0.8127, 0.6708, 0.7555, 0.6087, 0.8733, 0.3154, 0.8935, 0.1693, 0.9733, 0.1517, 0.8762, 0.4771, 0.8037, 0.4231, 0.8097, 0.3667, 0.7154, 0.6351, 0.7829, 0.7169, 0.7286, 0.7472, 0.6948, 0.6889, 0.5991, 0.8936, 0.5793, 0.8221, 0.6644, 0.802, 0.8037, 0.4231, 0.8415, 0.5084, 0.7928, 0.4792, 0.8733, 0.3154, 0.8188, 0.2469, 0.8935, 0.1693, 0.6886, 0.4914, 0.7555, 0.6087, 0.7154, 0.6351, 0.641, 0.6118, 0.7829, 0.7169, 0.7154, 0.6351, 0.7555, 0.6087, 0.8097, 0.3667, 0.8037, 0.4231, 0.7655, 0.3911, 0.7286, 0.7472, 0.6644, 0.802, 0.6948, 0.6889, 0.7655, 0.3911, 0.7928, 0.4792, 0.7078, 0.3992, 0.6644, 0.802, 0.5793, 0.8221, 0.623, 0.6936, 0.6644, 0.802, 0.623, 0.6936, 0.6948, 0.6889, 0.827, 0.3213, 0.7692, 0.213, 0.8188, 0.2469, 0.6636, 0.42, 0.674, 0.3698, 0.7078, 0.3992, 0.6958, 0.4469, 0.8281, 0.1706, 0.8188, 0.2469, 0.7692, 0.213, 0.7317, 0.533, 0.7555, 0.6087, 0.6886, 0.4914, 0.7317, 0.533, 0.6958, 0.4469, 0.7078, 0.3992, 0.8097, 0.3667, 0.7655, 0.3911, 0.716, 0.3478, 0.7692, 0.213, 0.8097, 0.3667, 0.716, 0.3478, 0.674, 0.3698, 0.6877, 0.3034, 0.716, 0.3478, 0.7078, 0.3992, 0.5793, 0.8221, 0.535, 0.7933, 0.623, 0.6936, 0.7036, 0.1983, 0.7692, 0.213, 0.716, 0.3478, 0.6877, 0.3034, 0.6636, 0.42, 0.6958, 0.4469, 0.6886, 0.4914, 0.62, 0.4479, 0.8281, 0.1706, 0.7692, 0.213, 0.7036, 0.1983, 0.6886, 0.4914, 0.641, 0.6118, 0.62, 0.4479, 0.6235, 0.332, 0.674, 0.3698, 0.6636, 0.42, 0.6255, 0.3953, 0.7036, 0.1983, 0.7089, 0.1384, 0.8281, 0.1706, 0.62, 0.4479, 0.641, 0.6118, 0.6151, 0.5368, 0.5838, 0.6649, 0.6151, 0.5368, 0.641, 0.6118, 0.623, 0.6936, 0.6877, 0.3034, 0.674, 0.3698, 0.6235, 0.332, 0.5446, 0.4533, 0.5692, 0.3616, 0.6255, 0.3953, 0.62, 0.4479, 0.6877, 0.3034, 0.663, 0.2338, 0.7036, 0.1983, 0.6877, 0.3034, 0.5904, 0.2211, 0.663, 0.2338, 0.6151, 0.5368, 0.5808, 0.5437, 0.62, 0.4479, 0.9425, 0.08698, 0.8281, 0.1706, 0.7, 0.08295, 0.5692, 0.3616, 0.5583, 0.2976, 0.6235, 0.332, 0.6255, 0.3953, 0.4946, 0.491, 0.488, 0.4054, 0.5342, 0.3781, 0.5446, 0.4533, 0.6235, 0.332, 0.5583, 0.2976, 0.5904, 0.2211, 0.5838, 0.6649, 0.535, 0.7933, 0.5086, 0.7062, 0.7089, 0.1384, 0.663, 0.2338, 0.5904, 0.2211, 0.5904, 0.2211, 0.5329, 0.2268, 0.5356, 0.1612, 0.5808, 0.5437, 0.5838, 0.6649, 0.4876, 0.5795, 0.5904, 0.2211, 0.5356, 0.1612, 0.5504, 0.06998, 0.5808, 0.5437, 0.4946, 0.491, 0.5446, 0.4533, 0.5583, 0.2976, 0.5692, 0.3616, 0.5342, 0.3781, 0.4651, 0.2834, 0.5583, 0.2976, 0.5342, 0.3781, 0.484, 0.3475, 0.9425, 0.08698, 0.7, 0.08295, 0.9419, 0.03961, 0.5342, 0.3781, 0.488, 0.4054, 0.484, 0.3475, 0.4259, 0.0679, 0.5504, 0.06998, 0.5356, 0.1612, 0.4615, 0.1667, 0.5583, 0.2976, 0.4651, 0.2834, 0.5329, 0.2268, 0.5356, 0.1612, 0.5329, 0.2268, 0.4615, 0.1667, 0.4449, 0.4892, 0.4337, 0.4113, 0.488, 0.4054, 0.4946, 0.491, 0.9419, 0.03961, 0.5504, 0.06998, 0.5791, 0.01621, 0.5086, 0.7062, 0.535, 0.7933, 0.4725, 0.7865, 0.484, 0.3475, 0.4337, 0.4113, 0.4651, 0.2834, 0.4615, 0.1667, 0.3979, 0.2961, 0.3806, 0.1484, 0.4259, 0.0679, 0.4615, 0.1667, 0.3806, 0.1484, 0.3239, 0.2909, 0.3078, 0.1766, 0.3806, 0.1484, 0.3979, 0.2961, 0.4449, 0.4892, 0.4094, 0.5155, 0.4337, 0.4113, 0.06076, 0.1187, 0.199, 0.04955, 0.1724, 0.0863, 0.3979, 0.2961, 0.3584, 0.4496, 0.3655, 0.3245, 0.3896, 0.5736, 0.4094, 0.5155, 0.4375, 0.6592, 0.396, 0.6778, 0.1724, 0.0863, 0.199, 0.04955, 0.3806, 0.1484, 0.3078, 0.1766, 0.24, 0.2518, 0.3078, 0.1766, 0.3239, 0.2909, 0.3022, 0.3699, 0.1724, 0.0863, 0.1321, 0.1351, 0.06076, 0.1187, 0.3655, 0.3245, 0.3584, 0.4496, 0.3358, 0.3605, 0.3655, 0.3245, 0.3358, 0.3605, 0.3239, 0.2909, 0.3358, 0.3605, 0.3046, 0.4334, 0.3022, 0.3699, 0.3239, 0.2909, 0.3358, 0.3605, 0.3022, 0.3699, 0.24, 0.2518, 0.1739, 0.2298, 0.1724, 0.0863, 0.3078, 0.1766, 0.3046, 0.4334, 0.3358, 0.3605, 0.3584, 0.4496, 0.3209, 0.4761, 0.3584, 0.4496, 0.3896, 0.5736, 0.3383, 0.5817, 0.1321, 0.1351, 0.1724, 0.0863, 0.1739, 0.2298, 0.2869, 0.5065, 0.3209, 0.4761, 0.3383, 0.5817, 0.2963, 0.6142, 0.3187, 0.7414, 0.3086, 0.6821, 0.3541, 0.6387, 0.396, 0.6778, 0.3209, 0.4761, 0.2869, 0.5065, 0.3046, 0.4334, 0.2963, 0.6142, 0.3383, 0.5817, 0.3541, 0.6387, 0.3086, 0.6821, 0.228, 0.3694, 0.1739, 0.2298, 0.24, 0.2518, 0.2642, 0.3607, 0.3187, 0.7414, 0.4089, 0.7949, 0.3266, 0.8327, 0.274, 0.7307, 0.2548, 0.657, 0.2963, 0.6142, 0.3086, 0.6821, 0.3266, 0.8327, 0.4089, 0.7949, 0.4055, 0.8675, 0.1176, 0.4145, 0.114, 0.2963, 0.1739, 0.2298, 0.228, 0.3694, 0.2548, 0.657, 0.274, 0.7307, 0.2424, 0.7864, 0.2361, 0.4501, 0.235, 0.5685, 0.1536, 0.5885, 0.1739, 0.2298, 0.114, 0.2963, 0.04936, 0.1924, 0.1536, 0.5885, 0.235, 0.5685, 0.1919, 0.6874, 0.1938, 0.4159, 0.2361, 0.4501, 0.1128, 0.5708, 0.1128, 0.5708, 0.1536, 0.5885, 0.1501, 0.6699, 0.08091, 0.6666, 0.235, 0.5685, 0.2548, 0.657, 0.1919, 0.6874, 0.2424, 0.7864, 0.3266, 0.8327, 0.3011, 0.8984, 0.1176, 0.4145, 0.1938, 0.4159, 0.1049, 0.489, 0.1919, 0.6874, 0.2424, 0.7864, 0.1887, 0.8038, 0.114, 0.2963, 0.03827, 0.275, 0.04936, 0.1924, 0.04576, 0.7022, 0.03726, 0.5524, 0.06707, 0.5234, 0.08091, 0.6666, 0.1176, 0.4145, 0.06707, 0.5234, 0.07357, 0.3252, 0.1501, 0.6699, 0.1887, 0.8038, 0.1254, 0.7331, 0.03827, 0.275, 0.07357, 0.3252, 0.03353, 0.3394, 0.08091, 0.6666, 0.1254, 0.7331, 0.05467, 0.7628, 0.3011, 0.8984, 0.4055, 0.8675, 0.4836, 0.929, 0.1049, 0.489, 0.1128, 0.5708, 0.06707, 0.5234, 0.006147, 0.4843, 0.003635, 0.341, 0.03353, 0.3394, 0.03343, 0.4591, 0.06707, 0.5234, 0.03726, 0.5524, 0.03343, 0.4591, 0.03353, 0.3394, 0.07357, 0.3252, 0.03343, 0.4591, 0.05467, 0.7628, 0.1288, 0.8203, 0.04269, 0.8321, 0.1077, 0.8846, 0.03949, 0.9541, 0.04269, 0.8321, 0.007559, 0.5912, 0.03726, 0.5524, 0.04576, 0.7022, 0.008651, 0.6535, 0.03353, 0.3394, 0.003635, 0.341, 0.03827, 0.275, 0.04576, 0.7022, 0.05467, 0.7628, 0.01147, 0.7785, 0.03726, 0.5524, 0.007559, 0.5912, 0.006147, 0.4843, 0.1077, 0.8846, 0.3011, 0.8984, 0.03949, 0.9541])
_uv = me_sphere_001.uv_layers.new(name='BakeMapping')
_uv.uv.foreach_set('vector', [0.1432, 0.4556, 0.123, 0.3407, 0.1885, 0.3713, 0.2285, 0.2942, 0.1803, 0.2992, 0.193, 0.1565, 0.1605, 0.08672, 0.2228, 0.009914, 0.2696, 0.08175, 0.1184, 0.5546, 0.08863, 0.4576, 0.1432, 0.4556, 0.123, 0.3407, 0.08707, 0.2901, 0.1803, 0.2992, 0.4799, 0.09514, 0.5744, 0.1131, 0.5126, 0.181, 0.6082, 0.2363, 0.5678, 0.1978, 0.6307, 0.1572, 0.09931, 0.2236, 0.01347, 0.1173, 0.1605, 0.08672, 0.09784, 0.6337, 0.05943, 0.7172, 0.06199, 0.6295, 0.123, 0.3407, 0.08863, 0.4576, 0.08707, 0.2901, 0.6535, 0.0746, 0.5744, 0.1131, 0.4799, 0.09514, 0.5744, 0.1131, 0.6535, 0.0746, 0.675, 0.1329, 0.0682, 0.5473, 0.06167, 0.4221, 0.08863, 0.4576, 0.09931, 0.2236, 0.01274, 0.2028, 0.01347, 0.1173, 0.6535, 0.0746, 0.887, 0.06852, 0.675, 0.1329, 0.0682, 0.5473, 0.005062, 0.5238, 0.005202, 0.4097, 0.993, 0.1951, 0.9931, 0.3165, 0.916, 0.1297, 0.06199, 0.6295, 0.009187, 0.6332, 0.0682, 0.5473, 0.887, 0.06852, 0.916, 0.1297, 0.8634, 0.1996, 0.0682, 0.5473, 0.009187, 0.6332, 0.005062, 0.5238, 0.06199, 0.6295, 0.05943, 0.7172, 0.009539, 0.7055, 0.761, 0.1903, 0.7168, 0.2283, 0.675, 0.1329, 0.9931, 0.3165, 0.989, 0.4097, 0.9374, 0.3764, 0.7168, 0.2283, 0.6935, 0.3127, 0.6714, 0.224, 0.9374, 0.3764, 0.8943, 0.4225, 0.9068, 0.2276, 0.9068, 0.2276, 0.8419, 0.2901, 0.8634, 0.1996, 0.9068, 0.2276, 0.8943, 0.4225, 0.8313, 0.4528, 0.8133, 0.1775, 0.7522, 0.299, 0.761, 0.1903, 0.9366, 0.4917, 0.9291, 0.5808, 0.8612, 0.6912, 0.8943, 0.4225, 0.8814, 0.5302, 0.8514, 0.5044, 0.8313, 0.4528, 0.798, 0.4012, 0.8419, 0.2901, 0.9162, 0.7128, 0.8612, 0.6912, 0.9291, 0.5808, 0.009539, 0.7055, 0.05943, 0.7172, 0.006166, 0.7721, 0.6714, 0.224, 0.6935, 0.3127, 0.6403, 0.3065, 0.7858, 0.7005, 0.7757, 0.6656, 0.8011, 0.5808, 0.6082, 0.2363, 0.6714, 0.224, 0.6403, 0.3065, 0.9162, 0.7128, 0.9899, 0.7721, 0.9235, 0.8039, 0.7667, 0.4637, 0.7336, 0.6015, 0.6792, 0.5906, 0.8354, 0.7507, 0.9235, 0.8039, 0.8438, 0.8044, 0.7225, 0.4105, 0.7221, 0.4742, 0.6894, 0.3908, 0.6894, 0.3908, 0.6539, 0.4165, 0.6935, 0.3127, 0.8438, 0.8044, 0.7575, 0.8069, 0.7858, 0.7005, 0.6894, 0.3908, 0.6792, 0.5906, 0.6539, 0.4165, 0.9235, 0.8039, 0.9951, 0.8591, 0.8827, 0.9345, 0.8438, 0.8044, 0.8827, 0.9345, 0.7481, 0.8876, 0.6792, 0.5906, 0.6382, 0.4985, 0.6539, 0.4165, 0.7575, 0.8069, 0.6843, 0.7743, 0.7102, 0.7222, 0.6792, 0.5906, 0.6716, 0.6958, 0.6463, 0.6572, 0.6539, 0.4165, 0.6382, 0.4985, 0.6004, 0.4247, 0.006166, 0.7721, 0.05943, 0.7172, 0.08126, 0.8213, 0.5822, 0.7425, 0.5872, 0.6242, 0.6463, 0.6572, 0.9951, 0.8591, 0.9948, 0.982, 0.8827, 0.9345, 0.6403, 0.3065, 0.6004, 0.4247, 0.5933, 0.338, 0.6662, 0.8508, 0.5543, 0.8682, 0.6366, 0.7987, 0.6082, 0.2363, 0.6403, 0.3065, 0.5933, 0.338, 0.01137, 0.8591, 0.08126, 0.8213, 0.01904, 0.9899, 0.5822, 0.7425, 0.5198, 0.7418, 0.5872, 0.6242, 0.8827, 0.9345, 0.6079, 0.935, 0.7481, 0.8876, 0.6111, 0.5139, 0.5447, 0.602, 0.6004, 0.4247, 0.9948, 0.982, 0.4642, 0.9957, 0.8827, 0.9345, 0.8827, 0.9345, 0.4642, 0.9957, 0.6079, 0.935, 0.5543, 0.8682, 0.5198, 0.7418, 0.5822, 0.7425, 0.5543, 0.8682, 0.455, 0.8228, 0.5198, 0.7418, 0.01904, 0.9899, 0.08126, 0.8213, 0.1743, 0.9197, 0.5198, 0.7418, 0.4834, 0.71, 0.4878, 0.6141, 0.4642, 0.9957, 0.455, 0.8228, 0.5543, 0.8682, 0.4642, 0.9957, 0.3723, 0.9522, 0.455, 0.8228, 0.1743, 0.9197, 0.08126, 0.8213, 0.1311, 0.797, 0.1743, 0.9197, 0.2786, 0.8766, 0.3723, 0.9522, 0.6082, 0.2363, 0.5933, 0.338, 0.5441, 0.3462, 0.2786, 0.8766, 0.3513, 0.8476, 0.3723, 0.9522, 0.455, 0.8228, 0.3513, 0.8476, 0.3792, 0.7519, 0.08126, 0.8213, 0.05943, 0.7172, 0.1311, 0.797, 0.4485, 0.6208, 0.409, 0.6774, 0.4595, 0.5325, 0.1743, 0.9197, 0.1311, 0.797, 0.1945, 0.7739, 0.4485, 0.6208, 0.4595, 0.5325, 0.4969, 0.4702, 0.4595, 0.5325, 0.4062, 0.5365, 0.4455, 0.4684, 0.5441, 0.3462, 0.4871, 0.3727, 0.5373, 0.2582, 0.409, 0.6774, 0.3641, 0.6654, 0.4062, 0.5365, 0.6082, 0.2363, 0.5441, 0.3462, 0.5373, 0.2582, 0.409, 0.6774, 0.4062, 0.5365, 0.4595, 0.5325, 0.2953, 0.7292, 0.2886, 0.637, 0.3597, 0.5484, 0.2953, 0.7292, 0.3597, 0.5484, 0.3641, 0.6654, 0.3641, 0.6654, 0.3597, 0.5484, 0.4062, 0.5365, 0.1311, 0.797, 0.05943, 0.7172, 0.1055, 0.6897, 0.4062, 0.5365, 0.407, 0.4323, 0.4455, 0.4684, 0.2484, 0.7846, 0.1945, 0.7739, 0.2205, 0.7234, 0.1719, 0.6805, 0.2205, 0.7234, 0.1945, 0.7739, 0.4062, 0.5365, 0.3435, 0.4037, 0.3358, 0.3229, 0.1719, 0.6805, 0.2164, 0.6328, 0.2205, 0.7234, 0.4455, 0.4684, 0.407, 0.4323, 0.4218, 0.295, 0.2886, 0.637, 0.2164, 0.6328, 0.306, 0.5243, 0.2164, 0.6328, 0.1542, 0.5918, 0.2499, 0.5546, 0.4758, 0.2806, 0.4218, 0.295, 0.4569, 0.2232, 0.306, 0.5243, 0.2499, 0.5546, 0.2878, 0.4328, 0.306, 0.5243, 0.2878, 0.4328, 0.3435, 0.4037, 0.1719, 0.6805, 0.1055, 0.6897, 0.1542, 0.5918, 0.3358, 0.3229, 0.3731, 0.291, 0.407, 0.4323, 0.2878, 0.4328, 0.2506, 0.4231, 0.2705, 0.3292, 0.3731, 0.291, 0.3215, 0.2013, 0.4218, 0.295, 0.2499, 0.5546, 0.1542, 0.5918, 0.2221, 0.4599, 0.2499, 0.5546, 0.2221, 0.4599, 0.2506, 0.4231, 0.4569, 0.2232, 0.5126, 0.181, 0.4758, 0.2806, 0.1542, 0.5918, 0.1847, 0.4571, 0.2221, 0.4599, 0.2506, 0.4231, 0.2221, 0.4599, 0.2172, 0.3441, 0.5126, 0.181, 0.5678, 0.1978, 0.5373, 0.2582, 0.1055, 0.6897, 0.05943, 0.7172, 0.09784, 0.6337, 0.6082, 0.2363, 0.5373, 0.2582, 0.5678, 0.1978, 0.3358, 0.3229, 0.2705, 0.3292, 0.3215, 0.2013, 0.3215, 0.2013, 0.3119, 0.1227, 0.4569, 0.2232, 0.2221, 0.4599, 0.1847, 0.4571, 0.1885, 0.3713, 0.2172, 0.3441, 0.2285, 0.2942, 0.2705, 0.3292, 0.1885, 0.3713, 0.1803, 0.2992, 0.2172, 0.3441, 0.1542, 0.5918, 0.09784, 0.6337, 0.1184, 0.5546, 0.1542, 0.5918, 0.1184, 0.5546, 0.1432, 0.4556, 0.2738, 0.1647, 0.2696, 0.08175, 0.3119, 0.1227, 0.2696, 0.08175, 0.2228, 0.009914, 0.4799, 0.09514, 0.1803, 0.2992, 0.1885, 0.3713, 0.123, 0.3407, 0.1432, 0.4556, 0.08863, 0.4576, 0.123, 0.3407, 0.4799, 0.09514, 0.2228, 0.009914, 0.6535, 0.0746, 0.5744, 0.1131, 0.6307, 0.1572, 0.5678, 0.1978, 0.5126, 0.181, 0.06199, 0.6295, 0.0682, 0.5473, 0.1184, 0.5546, 0.09784, 0.6337, 0.193, 0.1565, 0.09931, 0.2236, 0.1605, 0.08672, 0.08707, 0.2901, 0.09931, 0.2236, 0.193, 0.1565, 0.1803, 0.2992, 0.01996, 0.01078, 0.2228, 0.009914, 0.1605, 0.08672, 0.01347, 0.1173, 0.916, 0.1297, 0.887, 0.06852, 0.9905, 0.01442, 0.9911, 0.1325, 0.1184, 0.5546, 0.0682, 0.5473, 0.08863, 0.4576, 0.6535, 0.0746, 0.2228, 0.009914, 0.9905, 0.01442, 0.6535, 0.0746, 0.9905, 0.01442, 0.887, 0.06852, 0.08863, 0.4576, 0.06167, 0.4221, 0.08707, 0.2901, 0.5744, 0.1131, 0.675, 0.1329, 0.6307, 0.1572, 0.01178, 0.3165, 0.08707, 0.2901, 0.06167, 0.4221, 0.005202, 0.4097, 0.6082, 0.2363, 0.6307, 0.1572, 0.675, 0.1329, 0.916, 0.1297, 0.9911, 0.1325, 0.993, 0.1951, 0.06167, 0.4221, 0.0682, 0.5473, 0.005202, 0.4097, 0.01274, 0.2028, 0.09931, 0.2236, 0.08707, 0.2901, 0.01178, 0.3165, 0.8133, 0.1775, 0.761, 0.1903, 0.675, 0.1329, 0.887, 0.06852, 0.9068, 0.2276, 0.916, 0.1297, 0.9931, 0.3165, 0.9374, 0.3764, 0.675, 0.1329, 0.6714, 0.224, 0.6082, 0.2363, 0.887, 0.06852, 0.8634, 0.1996, 0.8133, 0.1775, 0.9366, 0.4917, 0.989, 0.4097, 0.9888, 0.5238, 0.9291, 0.5808, 0.06199, 0.6295, 0.009539, 0.7055, 0.009187, 0.6332, 0.8634, 0.1996, 0.916, 0.1297, 0.9068, 0.2276, 0.675, 0.1329, 0.7168, 0.2283, 0.6714, 0.224, 0.8814, 0.5302, 0.9374, 0.3764, 0.9366, 0.4917, 0.8612, 0.6912, 0.989, 0.4097, 0.9366, 0.4917, 0.9374, 0.3764, 0.8133, 0.1775, 0.8634, 0.1996, 0.8419, 0.2901, 0.9888, 0.5238, 0.993, 0.6332, 0.9291, 0.5808, 0.8419, 0.2901, 0.9068, 0.2276, 0.8313, 0.4528, 0.993, 0.6332, 0.9933, 0.7055, 0.9162, 0.7128, 0.993, 0.6332, 0.9162, 0.7128, 0.9291, 0.5808, 0.761, 0.1903, 0.7522, 0.299, 0.7168, 0.2283, 0.8011, 0.5808, 0.7974, 0.5289, 0.8313, 0.4528, 0.8514, 0.5044, 0.6935, 0.3127, 0.7168, 0.2283, 0.7522, 0.299, 0.8943, 0.4225, 0.9374, 0.3764, 0.8814, 0.5302, 0.8943, 0.4225, 0.8514, 0.5044, 0.8313, 0.4528, 0.8133, 0.1775, 0.8419, 0.2901, 0.798, 0.4012, 0.7522, 0.299, 0.8133, 0.1775, 0.798, 0.4012, 0.7974, 0.5289, 0.7667, 0.4637, 0.798, 0.4012, 0.8313, 0.4528, 0.9933, 0.7055, 0.9899, 0.7721, 0.9162, 0.7128, 0.7225, 0.4105, 0.7522, 0.299, 0.798, 0.4012, 0.7667, 0.4637, 0.8011, 0.5808, 0.8514, 0.5044, 0.8814, 0.5302, 0.7858, 0.7005, 0.6935, 0.3127, 0.7522, 0.299, 0.7225, 0.4105, 0.8814, 0.5302, 0.8612, 0.6912, 0.7858, 0.7005, 0.7336, 0.6015, 0.7974, 0.5289, 0.8011, 0.5808, 0.7757, 0.6656, 0.7225, 0.4105, 0.6894, 0.3908, 0.6935, 0.3127, 0.7858, 0.7005, 0.8612, 0.6912, 0.8354, 0.7507, 0.9235, 0.8039, 0.8354, 0.7507, 0.8612, 0.6912, 0.9162, 0.7128, 0.7667, 0.4637, 0.7974, 0.5289, 0.7336, 0.6015, 0.7575, 0.8069, 0.7102, 0.7222, 0.7757, 0.6656, 0.7858, 0.7005, 0.7667, 0.4637, 0.7221, 0.4742, 0.7225, 0.4105, 0.7667, 0.4637, 0.6792, 0.5906, 0.7221, 0.4742, 0.8354, 0.7507, 0.8438, 0.8044, 0.7858, 0.7005, 0.6403, 0.3065, 0.6935, 0.3127, 0.6539, 0.4165, 0.7102, 0.7222, 0.6716, 0.6958, 0.7336, 0.6015, 0.7757, 0.6656, 0.7481, 0.8876, 0.6662, 0.8508, 0.6843, 0.7743, 0.7575, 0.8069, 0.7336, 0.6015, 0.6716, 0.6958, 0.6792, 0.5906, 0.9235, 0.8039, 0.9899, 0.7721, 0.9951, 0.8591, 0.6894, 0.3908, 0.7221, 0.4742, 0.6792, 0.5906, 0.6792, 0.5906, 0.6463, 0.6572, 0.6311, 0.5907, 0.8438, 0.8044, 0.9235, 0.8039, 0.8827, 0.9345, 0.6792, 0.5906, 0.6311, 0.5907, 0.6382, 0.4985, 0.8438, 0.8044, 0.7481, 0.8876, 0.7575, 0.8069, 0.6716, 0.6958, 0.7102, 0.7222, 0.6843, 0.7743, 0.5822, 0.7425, 0.6716, 0.6958, 0.6843, 0.7743, 0.6366, 0.7987, 0.6403, 0.3065, 0.6539, 0.4165, 0.6004, 0.4247, 0.6843, 0.7743, 0.6662, 0.8508, 0.6366, 0.7987, 0.6111, 0.5139, 0.6382, 0.4985, 0.6311, 0.5907, 0.5872, 0.6242, 0.6716, 0.6958, 0.5822, 0.7425, 0.6463, 0.6572, 0.6311, 0.5907, 0.6463, 0.6572, 0.5872, 0.6242, 0.6079, 0.935, 0.5543, 0.8682, 0.6662, 0.8508, 0.7481, 0.8876, 0.6004, 0.4247, 0.6382, 0.4985, 0.6111, 0.5139, 0.01137, 0.8591, 0.006166, 0.7721, 0.08126, 0.8213, 0.6366, 0.7987, 0.5543, 0.8682, 0.5822, 0.7425, 0.5872, 0.6242, 0.5198, 0.7418, 0.5447, 0.602, 0.6111, 0.5139, 0.5872, 0.6242, 0.5447, 0.602, 0.4878, 0.6141, 0.5441, 0.5184, 0.5447, 0.602, 0.5198, 0.7418, 0.6079, 0.935, 0.4642, 0.9957, 0.5543, 0.8682, 0.5933, 0.338, 0.6004, 0.4247, 0.5622, 0.4067, 0.5198, 0.7418, 0.455, 0.8228, 0.4834, 0.71, 0.3723, 0.9522, 0.4642, 0.9957, 0.01904, 0.9899, 0.1743, 0.9197, 0.5622, 0.4067, 0.6004, 0.4247, 0.5447, 0.602, 0.5441, 0.5184, 0.4969, 0.4702, 0.5441, 0.5184, 0.4878, 0.6141, 0.4485, 0.6208, 0.5622, 0.4067, 0.5441, 0.3462, 0.5933, 0.338, 0.4834, 0.71, 0.455, 0.8228, 0.4501, 0.6919, 0.4834, 0.71, 0.4501, 0.6919, 0.4878, 0.6141, 0.4501, 0.6919, 0.409, 0.6774, 0.4485, 0.6208, 0.4878, 0.6141, 0.4501, 0.6919, 0.4485, 0.6208, 0.4969, 0.4702, 0.4871, 0.3727, 0.5622, 0.4067, 0.5441, 0.5184, 0.409, 0.6774, 0.4501, 0.6919, 0.455, 0.8228, 0.3792, 0.7519, 0.455, 0.8228, 0.3723, 0.9522, 0.3513, 0.8476, 0.5441, 0.3462, 0.5622, 0.4067, 0.4871, 0.3727, 0.3641, 0.6654, 0.3792, 0.7519, 0.3513, 0.8476, 0.2953, 0.7292, 0.1945, 0.7739, 0.2484, 0.7846, 0.2786, 0.8766, 0.1743, 0.9197, 0.3792, 0.7519, 0.3641, 0.6654, 0.409, 0.6774, 0.2953, 0.7292, 0.3513, 0.8476, 0.2786, 0.8766, 0.2484, 0.7846, 0.4455, 0.4684, 0.4871, 0.3727, 0.4969, 0.4702, 0.4595, 0.5325, 0.1945, 0.7739, 0.1311, 0.797, 0.1719, 0.6805, 0.2205, 0.7234, 0.2886, 0.637, 0.2953, 0.7292, 0.2484, 0.7846, 0.1719, 0.6805, 0.1311, 0.797, 0.1055, 0.6897, 0.4218, 0.295, 0.4758, 0.2806, 0.4871, 0.3727, 0.4455, 0.4684, 0.2886, 0.637, 0.2205, 0.7234, 0.2164, 0.6328, 0.4062, 0.5365, 0.3597, 0.5484, 0.3435, 0.4037, 0.4871, 0.3727, 0.4758, 0.2806, 0.5373, 0.2582, 0.3435, 0.4037, 0.3597, 0.5484, 0.306, 0.5243, 0.407, 0.4323, 0.4062, 0.5365, 0.3358, 0.3229, 0.3358, 0.3229, 0.3435, 0.4037, 0.2878, 0.4328, 0.2705, 0.3292, 0.3597, 0.5484, 0.2886, 0.637, 0.306, 0.5243, 0.2164, 0.6328, 0.1719, 0.6805, 0.1542, 0.5918, 0.4218, 0.295, 0.407, 0.4323, 0.3731, 0.291, 0.306, 0.5243, 0.2164, 0.6328, 0.2499, 0.5546, 0.4758, 0.2806, 0.5126, 0.181, 0.5373, 0.2582, 0.2285, 0.2942, 0.2738, 0.1647, 0.3215, 0.2013, 0.2705, 0.3292, 0.4218, 0.295, 0.3215, 0.2013, 0.4569, 0.2232, 0.2878, 0.4328, 0.2499, 0.5546, 0.2506, 0.4231, 0.5126, 0.181, 0.4569, 0.2232, 0.4172, 0.1514, 0.2705, 0.3292, 0.2506, 0.4231, 0.2172, 0.3441, 0.1542, 0.5918, 0.1055, 0.6897, 0.09784, 0.6337, 0.3731, 0.291, 0.3358, 0.3229, 0.3215, 0.2013, 0.2696, 0.08175, 0.4799, 0.09514, 0.4172, 0.1514, 0.3119, 0.1227, 0.3215, 0.2013, 0.2738, 0.1647, 0.3119, 0.1227, 0.4172, 0.1514, 0.4569, 0.2232, 0.3119, 0.1227, 0.2172, 0.3441, 0.2221, 0.4599, 0.1885, 0.3713, 0.1847, 0.4571, 0.1432, 0.4556, 0.1885, 0.3713, 0.1605, 0.08672, 0.2738, 0.1647, 0.2285, 0.2942, 0.193, 0.1565, 0.4172, 0.1514, 0.4799, 0.09514, 0.5126, 0.181, 0.2285, 0.2942, 0.2172, 0.3441, 0.1803, 0.2992, 0.2738, 0.1647, 0.1605, 0.08672, 0.2696, 0.08175, 0.1847, 0.4571, 0.1542, 0.5918, 0.1432, 0.4556])
_uv.active_render = True
me_sphere_001.materials.append(mat_bakinggoldmaterial)
me_sphere_001.use_remesh_preserve_volume = False
me_sphere_001.use_remesh_preserve_attributes = False
me_sphere_001.use_mirror_vertex_groups = False
me_sphere_001.update()

# ---- objects
ob_lamp_007 = bpy.data.objects.new('Lamp.007', light_lamp_007)
ob_lamp_006 = bpy.data.objects.new('Lamp.006', light_lamp_006)
ob_lamp_004 = bpy.data.objects.new('Lamp.004', light_lamp_004)
ob_lamp_003 = bpy.data.objects.new('Lamp.003', light_lamp_003)
ob_lamp_001 = bpy.data.objects.new('Lamp.001', light_lamp_001)
ob_goldnugget = bpy.data.objects.new('GoldNugget', me_sphere_001)
ob_lamp_012 = bpy.data.objects.new('Lamp.012', light_lamp_012)
ob_lamp_011 = bpy.data.objects.new('Lamp.011', light_lamp_011)
ob_lamp_010 = bpy.data.objects.new('Lamp.010', light_lamp_010)
ob_lamp_009 = bpy.data.objects.new('Lamp.009', light_lamp_009)
ob_lamp_008 = bpy.data.objects.new('Lamp.008', light_lamp_008)
ob_lamp_005 = bpy.data.objects.new('Lamp.005', light_lamp_005)
ob_lamp_002 = bpy.data.objects.new('Lamp.002', light_lamp_002)
ob_camera = bpy.data.objects.new('Camera', cam_camera)
ob_sun = bpy.data.objects.new('Sun', light_sun)
ob_lamp = bpy.data.objects.new('Lamp', light_lamp)
ob_lamp_013 = bpy.data.objects.new('Lamp.013', light_lamp_013)

# ---- transforms, parenting, visibility, modifiers, constraints
ob_lamp_007.location = (-0.01829, -4.423, 1.021)
ob_lamp_007.rotation_euler = (0.6503, 0.05522, 1.866)
ob_lamp_007.lock_rotations_4d = False
ob_lamp_007.empty_display_type = 'ARROWS'
ob_lamp_007.color = (0.0, 0.0, 0.0, 0.0)
ob_lamp_007.lineart.crease_threshold = 0.0
ob_lamp_006.location = (-2.659, -2.441, -0.5705)
ob_lamp_006.rotation_euler = (0.6503, 0.05522, 1.866)
ob_lamp_006.lock_rotations_4d = False
ob_lamp_006.empty_display_type = 'ARROWS'
ob_lamp_006.color = (0.0, 0.0, 0.0, 0.0)
ob_lamp_006.lineart.crease_threshold = 0.0
ob_lamp_004.location = (2.245, -3.21, -2.186)
ob_lamp_004.rotation_euler = (0.6503, 0.05522, 1.866)
ob_lamp_004.lock_rotations_4d = False
ob_lamp_004.empty_display_type = 'ARROWS'
ob_lamp_004.color = (0.0, 0.0, 0.0, 0.0)
ob_lamp_004.lineart.crease_threshold = 0.0
ob_lamp_003.location = (0.4426, 2.634, 0.9141)
ob_lamp_003.rotation_euler = (0.6503, 0.05522, 1.866)
ob_lamp_003.lock_rotations_4d = False
ob_lamp_003.empty_display_type = 'ARROWS'
ob_lamp_003.color = (0.0, 0.0, 0.0, 0.0)
ob_lamp_003.lineart.crease_threshold = 0.0
ob_lamp_001.location = (-2.259, 1.499, -1.997)
ob_lamp_001.rotation_euler = (0.6503, 0.05522, 1.866)
ob_lamp_001.lock_rotations_4d = False
ob_lamp_001.empty_display_type = 'ARROWS'
ob_lamp_001.color = (0.0, 0.0, 0.0, 0.0)
ob_lamp_001.lineart.crease_threshold = 0.0
ob_goldnugget.location = (0.0, 0.0, 0.0)
ob_goldnugget.rotation_euler = (5.319, 0.4815, -1.116)
ob_goldnugget.scale = (1.02, 1.02, 1.02)
ob_goldnugget.lineart.crease_threshold = 0.0
ob_lamp_012.location = (-0.7856, -0.1415, -3.936)
ob_lamp_012.rotation_euler = (0.6503, 0.05522, 1.866)
ob_lamp_012.lock_rotations_4d = False
ob_lamp_012.empty_display_type = 'ARROWS'
ob_lamp_012.color = (0.0, 0.0, 0.0, 0.0)
ob_lamp_012.lineart.crease_threshold = 0.0
_c = ob_lamp_012.constraints.new('TRACK_TO'); _c.name = 'AutoTrack'
_c.target = ob_goldnugget
ob_lamp_011.location = (1.706, -3.513, 1.482)
ob_lamp_011.rotation_euler = (0.6503, 0.05522, 1.866)
ob_lamp_011.lock_rotations_4d = False
ob_lamp_011.empty_display_type = 'ARROWS'
ob_lamp_011.color = (0.0, 0.0, 0.0, 0.0)
ob_lamp_011.lineart.crease_threshold = 0.0
_c = ob_lamp_011.constraints.new('TRACK_TO'); _c.name = 'AutoTrack'
_c.target = ob_goldnugget
ob_lamp_010.location = (-3.044, 2.729, -0.3787)
ob_lamp_010.rotation_euler = (0.6503, 0.05522, 1.866)
ob_lamp_010.lock_rotations_4d = False
ob_lamp_010.empty_display_type = 'ARROWS'
ob_lamp_010.color = (0.0, 0.0, 0.0, 0.0)
ob_lamp_010.lineart.crease_threshold = 0.0
_c = ob_lamp_010.constraints.new('TRACK_TO'); _c.name = 'AutoTrack'
_c.target = ob_goldnugget
ob_lamp_009.location = (3.344, -0.255, -0.5199)
ob_lamp_009.rotation_euler = (0.6503, 0.05522, 1.866)
ob_lamp_009.lock_rotations_4d = False
ob_lamp_009.empty_display_type = 'ARROWS'
ob_lamp_009.color = (0.0, 0.0, 0.0, 0.0)
ob_lamp_009.lineart.crease_threshold = 0.0
_c = ob_lamp_009.constraints.new('TRACK_TO'); _c.name = 'AutoTrack'
_c.target = ob_goldnugget
ob_lamp_008.location = (1.61, -0.1415, -3.142)
ob_lamp_008.rotation_euler = (0.6503, 0.05522, 1.866)
ob_lamp_008.lock_rotations_4d = False
ob_lamp_008.empty_display_type = 'ARROWS'
ob_lamp_008.color = (0.0, 0.0, 0.0, 0.0)
ob_lamp_008.lineart.crease_threshold = 0.0
_c = ob_lamp_008.constraints.new('TRACK_TO'); _c.name = 'AutoTrack'
_c.target = ob_goldnugget
ob_lamp_005.location = (-3.017, -4.282, 1.689)
ob_lamp_005.rotation_euler = (0.6503, 0.05522, 1.866)
ob_lamp_005.lock_rotations_4d = False
ob_lamp_005.empty_display_type = 'ARROWS'
ob_lamp_005.color = (0.0, 0.0, 0.0, 0.0)
ob_lamp_005.lineart.crease_threshold = 0.0
_c = ob_lamp_005.constraints.new('TRACK_TO'); _c.name = 'AutoTrack'
_c.target = ob_goldnugget
ob_lamp_002.location = (1.915, 2.181, -2.247)
ob_lamp_002.rotation_euler = (0.6503, 0.05522, 1.866)
ob_lamp_002.lock_rotations_4d = False
ob_lamp_002.empty_display_type = 'ARROWS'
ob_lamp_002.color = (0.0, 0.0, 0.0, 0.0)
ob_lamp_002.lineart.crease_threshold = 0.0
_c = ob_lamp_002.constraints.new('TRACK_TO'); _c.name = 'AutoTrack'
_c.target = ob_goldnugget
ob_camera.location = (-4.139, 3.832, 3.854)
ob_camera.rotation_euler = (1.068, 3.094e-07, 3.862)
ob_camera.lock_rotations_4d = False
ob_camera.empty_display_type = 'ARROWS'
ob_camera.color = (0.0, 0.0, 0.0, 0.0)
ob_camera.display_type = 'WIRE'
ob_camera.lineart.crease_threshold = 0.0
_c = ob_camera.constraints.new('TRACK_TO'); _c.name = 'AutoTrack'
_c.active = False
_c = ob_camera.constraints.new('TRACK_TO'); _c.name = 'AutoTrack.001'
_c.target = ob_goldnugget
ob_sun.location = (-2.949, 0.0, 6.419)
ob_sun.rotation_euler = (0.02779, -0.3234, -0.04603)
ob_sun.lineart.crease_threshold = 0.0
ob_lamp.location = (2.815, 1.005, 1.972)
ob_lamp.rotation_euler = (0.6503, 0.05522, 1.866)
ob_lamp.lock_rotations_4d = False
ob_lamp.empty_display_type = 'ARROWS'
ob_lamp.color = (0.0, 0.0, 0.0, 0.0)
ob_lamp.lineart.crease_threshold = 0.0
ob_lamp_013.location = (-1.091, 2.262, -2.07)
ob_lamp_013.rotation_euler = (0.6503, 0.05522, 1.866)
ob_lamp_013.lock_rotations_4d = False
ob_lamp_013.empty_display_type = 'ARROWS'
ob_lamp_013.color = (0.0, 0.0, 0.0, 0.0)
ob_lamp_013.lineart.crease_threshold = 0.0
_c = ob_lamp_013.constraints.new('TRACK_TO'); _c.name = 'AutoTrack'
_c.target = ob_goldnugget

# ---- collection membership
col_collection_1.objects.link(ob_lamp_007)
col_collection_1.objects.link(ob_lamp_006)
col_collection_1.objects.link(ob_lamp_004)
col_collection_1.objects.link(ob_lamp_003)
col_collection_1.objects.link(ob_lamp_001)
col_collection_1.objects.link(ob_goldnugget)
col_collection_1.objects.link(ob_lamp_012)
col_collection_1.objects.link(ob_lamp_011)
col_collection_1.objects.link(ob_lamp_010)
col_collection_1.objects.link(ob_lamp_009)
col_collection_1.objects.link(ob_lamp_008)
col_collection_1.objects.link(ob_lamp_005)
col_collection_1.objects.link(ob_lamp_002)
col_collection_1.objects.link(ob_camera)
col_collection_1.objects.link(ob_sun)
col_collection_1.objects.link(ob_lamp)
col_collection_1.objects.link(ob_lamp_013)

# ---- scene / render settings (as saved in the file)
scene.camera = ob_camera
scene.frame_start = 1; scene.frame_end = 250; scene.frame_set(0)
scene.render.engine = 'CYCLES'
scene.render.dither_intensity = 0.0
scene.cycles.use_denoising = False
scene.cycles.samples = 128
scene.cycles.sampling_pattern = 'TABULATED_SOBOL'
scene.cycles.use_adaptive_sampling = False
scene.cycles.use_light_tree = False
scene.cycles.blur_glossy = 0.0
scene.cycles.sample_clamp_indirect = 0.0
scene.view_settings.view_transform = 'Standard'
bpy.context.view_layer.update()
